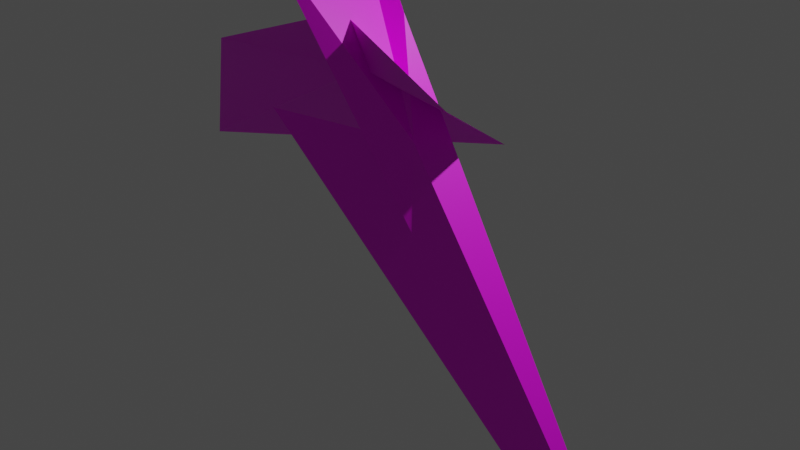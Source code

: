 # Source: faille.blend  (saved by Blender 3.6.13; exported with 4.5.12 LTS)
import bpy
from mathutils import Matrix  # noqa: F401  (used for matrix-valued properties, if any)

bpy.ops.wm.read_factory_settings(use_empty=True)
scene = bpy.context.scene
scene.name = 'Scene'

# ---- collections
col_collection = bpy.data.collections.new('Collection'); scene.collection.children.link(col_collection)

# ---- images (referenced by path relative to the original .blend; pixels are not part of the script)
import os
ASSET_DIR = os.environ.get("B2B_ASSET_DIR", "")  # directory of the original .blend (textures are referenced by path, not embedded)
HERE = os.path.dirname(os.path.abspath(__file__))  # packed textures are extracted next to this script under _unpacked/

def load_image(name, relpath, width, height, colorspace="sRGB"):
    """Load a texture the original file referenced (path relative to the .blend, or extracted next to this script)."""
    p = next((c for c in (os.path.join(HERE, relpath), os.path.join(ASSET_DIR, relpath)) if relpath and os.path.exists(c)), "")
    if p:
        img = bpy.data.images.load(p, check_existing=True)
        img.name = name
    else:  # same state as the original file: an image datablock whose file is absent (Cycles renders it pink)
        img = bpy.data.images.new(name, width, height)
        img.source = "FILE"
        img.filepath = "//" + (relpath or name)
    img.colorspace_settings.name = colorspace
    return img
img_cube_base_color = load_image('Cube Base Color', 'texture faille.png', 1024, 1024, 'sRGB')

# ---- materials (node trees are filled in below, after node groups)
mat_material_001 = bpy.data.materials.new('Material.001')
mat_material_001.use_transparent_shadow = False

# ---- material node trees
mat_material_001.use_nodes = True; mat_material_001.node_tree.nodes.clear()
_N = mat_material_001.node_tree.nodes; _L = mat_material_001.node_tree.links
n0 = _N.new('ShaderNodeBsdfPrincipled'); n0.name = 'Principled BSDF'; n0.location = (10, 300)
n0.distribution = 'GGX'
n0.subsurface_method = 'RANDOM_WALK_SKIN'
n0.inputs[3].default_value = 1.45
n0.inputs[27].default_value = (0.0, 0.0, 0.0, 1.0)
n0.inputs[28].default_value = 1.0
n1 = _N.new('ShaderNodeOutputMaterial'); n1.name = 'Material Output'; n1.location = (300, 300)
n2 = _N.new('ShaderNodeTexImage'); n2.name = 'Image Texture'; n2.location = (-280, 280)
n2.image = img_cube_base_color
_L.new(n0.outputs[0], n1.inputs[0])
_L.new(n2.outputs[0], n0.inputs[0])
n1.is_active_output = True

# ---- world
world_world = bpy.data.worlds.new('World'); scene.world = world_world
world_world.use_nodes = True; world_world.node_tree.nodes.clear()
_N = world_world.node_tree.nodes; _L = world_world.node_tree.links
n0 = _N.new('ShaderNodeOutputWorld'); n0.name = 'World Output'; n0.location = (300, 300)
n1 = _N.new('ShaderNodeBackground'); n1.name = 'Background'; n1.location = (10, 300)
n1.inputs[0].default_value = (0.05088, 0.05088, 0.05088, 1.0)
_L.new(n1.outputs[0], n0.inputs[0])
n0.is_active_output = True
world_world.color = (0.05088, 0.05088, 0.05088)
world_world.use_sun_shadow = False
world_world.sun_shadow_jitter_overblur = 0.0

# ---- cameras
cam_camera = bpy.data.cameras.new('Camera')
cam_camera.clip_end = 100.0
cam_camera.ortho_scale = 7.314

# ---- lights
light_light = bpy.data.lights.new('Light', 'POINT')
light_light.transmission_factor = 0.0
light_light.energy = 1000.0
light_light.shadow_soft_size = 0.1
light_light.shadow_maximum_resolution = 0.006
light_light.use_absolute_resolution = True

# ---- meshes
me_cube = bpy.data.meshes.new('Cube')
me_cube.from_pydata([(-1.868, -3.748, 4.221), (-0.1254, -1.0, 2.071), (-1.0, 4.084, 2.772), (0.3919, 1.0, 1.0), (1.0, -1.0, -1.0), (3.416, -1.0, -3.849), (1.0, 0.1871, -1.0), (-1.268, 3.104, 1.0), (1.957, 7.488, 2.037), (-3.165, -9.352, 0.6592), (-0.3584, -10.94, 0.1426), (-2.892, -1.741, 0.1576), (-0.633, 0.8259, 2.036), (-4.558, -5.941, 0.6583), (-0.3601, 0.8259, 1.535), (-2.894, 0.8517, 0.1567)], [], [(0, 1, 3, 2), (2, 3, 7, 6), (6, 7, 5, 4), (4, 5, 1, 0), (2, 6, 4, 0), (7, 3, 1, 5), (8, 9, 11, 10), (10, 11, 15, 14), (14, 15, 13, 12), (12, 13, 9, 8), (10, 14, 12, 8), (15, 11, 9, 13)])
_uv = me_cube.uv_layers.new(name='UVMap')
_uv.uv.foreach_set('vector', [0.375, 0.0, 0.625, 0.0, 0.625, 0.25, 0.375, 0.25, 0.375, 0.25, 0.625, 0.25, 0.625, 0.5, 0.375, 0.5, 0.375, 0.5, 0.625, 0.5, 0.625, 0.75, 0.375, 0.75, 0.375, 0.75, 0.625, 0.75, 0.625, 1.0, 0.375, 1.0, 0.125, 0.5, 0.375, 0.5, 0.375, 0.75, 0.125, 0.75, 0.625, 0.5, 0.875, 0.5, 0.875, 0.75, 0.625, 0.75, 0.375, 0.0, 0.625, 0.0, 0.625, 0.25, 0.375, 0.25, 0.375, 0.25, 0.625, 0.25, 0.625, 0.5, 0.375, 0.5, 0.375, 0.5, 0.625, 0.5, 0.625, 0.75, 0.375, 0.75, 0.375, 0.75, 0.625, 0.75, 0.625, 1.0, 0.375, 1.0, 0.125, 0.5, 0.375, 0.5, 0.375, 0.75, 0.125, 0.75, 0.625, 0.5, 0.875, 0.5, 0.875, 0.75, 0.625, 0.75])
me_cube.materials.append(mat_material_001)
me_cube.update()

# ---- objects
ob_light = bpy.data.objects.new('Light', light_light)
ob_camera = bpy.data.objects.new('Camera', cam_camera)
ob_cube = bpy.data.objects.new('Cube', me_cube)

# ---- transforms, parenting, visibility, modifiers, constraints
ob_light.location = (4.076, 1.005, 5.904)
ob_light.rotation_euler = (0.6503, 0.05522, 1.866)
ob_light.lock_rotations_4d = False
ob_light.empty_display_type = 'ARROWS'
ob_light.color = (0.0, 0.0, 0.0, 0.0)
ob_light.lineart.crease_threshold = 0.0
ob_camera.location = (7.359, -6.926, 4.958)
ob_camera.rotation_euler = (1.109, 0.0, 0.8149)
ob_camera.lock_rotations_4d = False
ob_camera.empty_display_type = 'ARROWS'
ob_camera.color = (0.0, 0.0, 0.0, 0.0)
ob_camera.display_type = 'WIRE'
ob_camera.lineart.crease_threshold = 0.0
ob_cube.location = (0.0, 0.0, 0.0)
ob_cube.scale = (1.0, -0.1817, 1.0)

# ---- collection membership
col_collection.objects.link(ob_light)
col_collection.objects.link(ob_camera)
col_collection.objects.link(ob_cube)

# ---- scene / render settings (as saved in the file)
scene.camera = ob_camera
scene.frame_start = 1; scene.frame_end = 250; scene.frame_set(1)
scene.render.engine = 'BLENDER_EEVEE_NEXT'
scene.cycles.sampling_pattern = 'TABULATED_SOBOL'
scene.view_settings.view_transform = 'Filmic'
bpy.context.view_layer.update()
